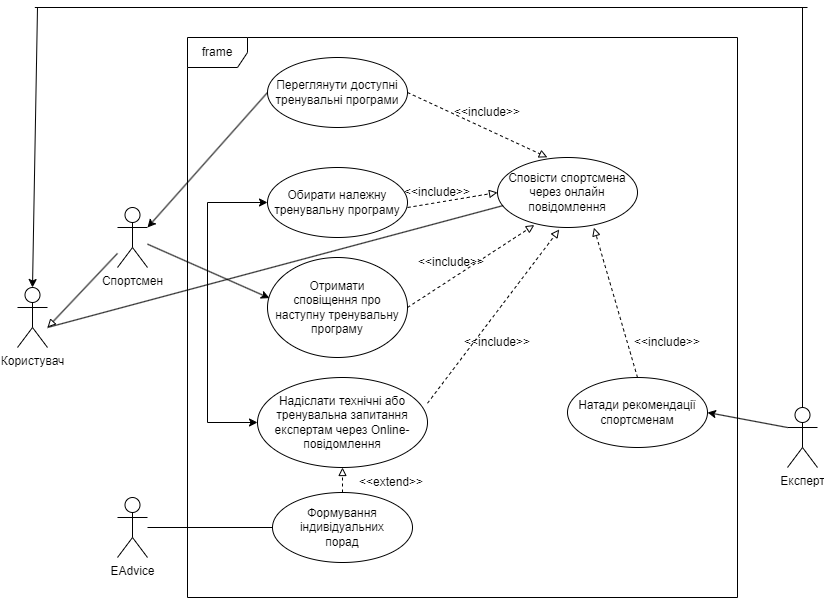

The diagram above was exported from draw.io. Its source (the exported page's mxGraphModel, read from the mxfile embedded in the PNG):
<mxGraphModel dx="1877" dy="574" grid="1" gridSize="10" guides="1" tooltips="1" connect="1" arrows="1" fold="1" page="1" pageScale="1" pageWidth="827" pageHeight="1169" math="0" shadow="0">
  <root>
    <mxCell id="WIyWlLk6GJQsqaUBKTNV-0" />
    <mxCell id="WIyWlLk6GJQsqaUBKTNV-1" parent="WIyWlLk6GJQsqaUBKTNV-0" />
    <mxCell id="HAlKXmDzrB93N0-EfDcC-2" value="frame" style="shape=umlFrame;whiteSpace=wrap;html=1;" parent="WIyWlLk6GJQsqaUBKTNV-1" vertex="1">
      <mxGeometry x="-80" y="40" width="550" height="560" as="geometry" />
    </mxCell>
    <mxCell id="CDgEzL4hjjFftfpdbn9--22" style="edgeStyle=orthogonalEdgeStyle;rounded=0;orthogonalLoop=1;jettySize=auto;html=1;exitX=0.5;exitY=0;exitDx=0;exitDy=0;exitPerimeter=0;endArrow=none;endFill=0;" parent="WIyWlLk6GJQsqaUBKTNV-1" source="HAlKXmDzrB93N0-EfDcC-0" edge="1">
      <mxGeometry relative="1" as="geometry">
        <mxPoint x="535" y="10" as="targetPoint" />
      </mxGeometry>
    </mxCell>
    <mxCell id="HAlKXmDzrB93N0-EfDcC-0" value="Експерт" style="shape=umlActor;verticalLabelPosition=bottom;verticalAlign=top;html=1;" parent="WIyWlLk6GJQsqaUBKTNV-1" vertex="1">
      <mxGeometry x="520" y="410" width="30" height="60" as="geometry" />
    </mxCell>
    <mxCell id="HAlKXmDzrB93N0-EfDcC-1" value="&lt;font style=&quot;vertical-align: inherit;&quot;&gt;&lt;font style=&quot;vertical-align: inherit;&quot;&gt;Переглянути доступні&lt;br&gt;тренувальні програми&lt;br&gt;&lt;/font&gt;&lt;/font&gt;" style="ellipse;whiteSpace=wrap;html=1;" parent="WIyWlLk6GJQsqaUBKTNV-1" vertex="1">
      <mxGeometry y="60" width="140" height="70" as="geometry" />
    </mxCell>
    <mxCell id="HAlKXmDzrB93N0-EfDcC-3" value="Обирати належну тренувальну програму" style="ellipse;whiteSpace=wrap;html=1;" parent="WIyWlLk6GJQsqaUBKTNV-1" vertex="1">
      <mxGeometry y="170" width="140" height="70" as="geometry" />
    </mxCell>
    <mxCell id="HAlKXmDzrB93N0-EfDcC-4" value="Спортсмен&lt;br&gt;" style="shape=umlActor;verticalLabelPosition=bottom;verticalAlign=top;html=1;" parent="WIyWlLk6GJQsqaUBKTNV-1" vertex="1">
      <mxGeometry x="-150" y="210" width="30" height="60" as="geometry" />
    </mxCell>
    <mxCell id="HAlKXmDzrB93N0-EfDcC-6" value="Користувач" style="shape=umlActor;verticalLabelPosition=bottom;verticalAlign=top;html=1;" parent="WIyWlLk6GJQsqaUBKTNV-1" vertex="1">
      <mxGeometry x="-250" y="290" width="30" height="60" as="geometry" />
    </mxCell>
    <mxCell id="HAlKXmDzrB93N0-EfDcC-8" value="Отримати&lt;br&gt;сповіщення про наступну тренувальну програму" style="ellipse;whiteSpace=wrap;html=1;" parent="WIyWlLk6GJQsqaUBKTNV-1" vertex="1">
      <mxGeometry y="260" width="140" height="100" as="geometry" />
    </mxCell>
    <mxCell id="CDgEzL4hjjFftfpdbn9--1" value="" style="endArrow=classic;html=1;rounded=0;exitX=0;exitY=0.5;exitDx=0;exitDy=0;entryX=1;entryY=0.3333333333333333;entryDx=0;entryDy=0;entryPerimeter=0;" parent="WIyWlLk6GJQsqaUBKTNV-1" source="HAlKXmDzrB93N0-EfDcC-1" target="HAlKXmDzrB93N0-EfDcC-4" edge="1">
      <mxGeometry width="50" height="50" relative="1" as="geometry">
        <mxPoint x="20" y="210" as="sourcePoint" />
        <mxPoint x="70" y="160" as="targetPoint" />
      </mxGeometry>
    </mxCell>
    <mxCell id="CDgEzL4hjjFftfpdbn9--2" value="&lt;font style=&quot;vertical-align: inherit;&quot;&gt;&lt;font style=&quot;vertical-align: inherit;&quot;&gt;Сповісти спортсмена через онлайн повідомлення&lt;/font&gt;&lt;/font&gt;" style="ellipse;whiteSpace=wrap;html=1;" parent="WIyWlLk6GJQsqaUBKTNV-1" vertex="1">
      <mxGeometry x="230" y="160" width="140" height="70" as="geometry" />
    </mxCell>
    <mxCell id="CDgEzL4hjjFftfpdbn9--3" value="" style="endArrow=block;dashed=1;html=1;rounded=0;exitX=1;exitY=0.5;exitDx=0;exitDy=0;entryX=0.356;entryY=-0.003;entryDx=0;entryDy=0;entryPerimeter=0;startArrow=none;startFill=0;endFill=0;" parent="WIyWlLk6GJQsqaUBKTNV-1" source="HAlKXmDzrB93N0-EfDcC-1" target="CDgEzL4hjjFftfpdbn9--2" edge="1">
      <mxGeometry width="50" height="50" relative="1" as="geometry">
        <mxPoint x="150" y="210" as="sourcePoint" />
        <mxPoint x="200" y="160" as="targetPoint" />
      </mxGeometry>
    </mxCell>
    <mxCell id="CDgEzL4hjjFftfpdbn9--4" value="Надіслати технічні або тренувальна запитання експертам через Online-повідомлення" style="ellipse;whiteSpace=wrap;html=1;" parent="WIyWlLk6GJQsqaUBKTNV-1" vertex="1">
      <mxGeometry x="-10" y="380" width="170" height="90" as="geometry" />
    </mxCell>
    <mxCell id="CDgEzL4hjjFftfpdbn9--5" value="" style="endArrow=classic;html=1;rounded=0;exitX=0;exitY=0.5;exitDx=0;exitDy=0;entryX=0;entryY=0.5;entryDx=0;entryDy=0;startArrow=classic;startFill=1;" parent="WIyWlLk6GJQsqaUBKTNV-1" source="CDgEzL4hjjFftfpdbn9--4" target="HAlKXmDzrB93N0-EfDcC-3" edge="1">
      <mxGeometry width="50" height="50" relative="1" as="geometry">
        <mxPoint y="320" as="sourcePoint" />
        <mxPoint x="50" y="270" as="targetPoint" />
        <Array as="points">
          <mxPoint x="-60" y="425" />
          <mxPoint x="-60" y="205" />
        </Array>
      </mxGeometry>
    </mxCell>
    <mxCell id="CDgEzL4hjjFftfpdbn9--7" value="" style="endArrow=classic;html=1;rounded=0;entryX=0.014;entryY=0.406;entryDx=0;entryDy=0;entryPerimeter=0;" parent="WIyWlLk6GJQsqaUBKTNV-1" source="HAlKXmDzrB93N0-EfDcC-4" target="HAlKXmDzrB93N0-EfDcC-8" edge="1">
      <mxGeometry width="50" height="50" relative="1" as="geometry">
        <mxPoint y="320" as="sourcePoint" />
        <mxPoint x="50" y="270" as="targetPoint" />
      </mxGeometry>
    </mxCell>
    <mxCell id="CDgEzL4hjjFftfpdbn9--8" value="" style="endArrow=block;dashed=1;html=1;rounded=0;entryX=0.263;entryY=0.965;entryDx=0;entryDy=0;entryPerimeter=0;exitX=1;exitY=0.5;exitDx=0;exitDy=0;startArrow=none;startFill=0;endFill=0;" parent="WIyWlLk6GJQsqaUBKTNV-1" source="HAlKXmDzrB93N0-EfDcC-8" target="CDgEzL4hjjFftfpdbn9--2" edge="1">
      <mxGeometry width="50" height="50" relative="1" as="geometry">
        <mxPoint x="140" y="320" as="sourcePoint" />
        <mxPoint x="190" y="270" as="targetPoint" />
      </mxGeometry>
    </mxCell>
    <mxCell id="CDgEzL4hjjFftfpdbn9--9" value="" style="endArrow=block;dashed=1;html=1;rounded=0;entryX=0;entryY=0.5;entryDx=0;entryDy=0;endFill=0;" parent="WIyWlLk6GJQsqaUBKTNV-1" target="CDgEzL4hjjFftfpdbn9--2" edge="1">
      <mxGeometry width="50" height="50" relative="1" as="geometry">
        <mxPoint x="140" y="210" as="sourcePoint" />
        <mxPoint x="190" y="270" as="targetPoint" />
      </mxGeometry>
    </mxCell>
    <mxCell id="CDgEzL4hjjFftfpdbn9--10" value="" style="endArrow=block;dashed=1;html=1;rounded=0;exitX=1;exitY=0.286;exitDx=0;exitDy=0;exitPerimeter=0;entryX=0.441;entryY=1.029;entryDx=0;entryDy=0;entryPerimeter=0;endFill=0;" parent="WIyWlLk6GJQsqaUBKTNV-1" source="CDgEzL4hjjFftfpdbn9--4" target="CDgEzL4hjjFftfpdbn9--2" edge="1">
      <mxGeometry width="50" height="50" relative="1" as="geometry">
        <mxPoint x="140" y="320" as="sourcePoint" />
        <mxPoint x="190" y="270" as="targetPoint" />
      </mxGeometry>
    </mxCell>
    <mxCell id="CDgEzL4hjjFftfpdbn9--11" value="&amp;lt;&amp;lt;include&amp;gt;&amp;gt;" style="text;html=1;strokeColor=none;fillColor=none;align=center;verticalAlign=middle;whiteSpace=wrap;rounded=0;" parent="WIyWlLk6GJQsqaUBKTNV-1" vertex="1">
      <mxGeometry x="190" y="100" width="60" height="30" as="geometry" />
    </mxCell>
    <mxCell id="CDgEzL4hjjFftfpdbn9--12" value="&amp;lt;&amp;lt;include&amp;gt;&amp;gt;" style="text;html=1;strokeColor=none;fillColor=none;align=center;verticalAlign=middle;whiteSpace=wrap;rounded=0;" parent="WIyWlLk6GJQsqaUBKTNV-1" vertex="1">
      <mxGeometry x="140" y="180" width="60" height="30" as="geometry" />
    </mxCell>
    <mxCell id="CDgEzL4hjjFftfpdbn9--13" value="&amp;lt;&amp;lt;include&amp;gt;&amp;gt;" style="text;html=1;strokeColor=none;fillColor=none;align=center;verticalAlign=middle;whiteSpace=wrap;rounded=0;" parent="WIyWlLk6GJQsqaUBKTNV-1" vertex="1">
      <mxGeometry x="154" y="250" width="60" height="30" as="geometry" />
    </mxCell>
    <mxCell id="CDgEzL4hjjFftfpdbn9--14" value="&amp;lt;&amp;lt;include&amp;gt;&amp;gt;" style="text;html=1;strokeColor=none;fillColor=none;align=center;verticalAlign=middle;whiteSpace=wrap;rounded=0;" parent="WIyWlLk6GJQsqaUBKTNV-1" vertex="1">
      <mxGeometry x="200" y="330" width="60" height="30" as="geometry" />
    </mxCell>
    <mxCell id="CDgEzL4hjjFftfpdbn9--15" value="Натади рекомендації&lt;br&gt;спортсменам" style="ellipse;whiteSpace=wrap;html=1;" parent="WIyWlLk6GJQsqaUBKTNV-1" vertex="1">
      <mxGeometry x="300" y="380" width="140" height="70" as="geometry" />
    </mxCell>
    <mxCell id="CDgEzL4hjjFftfpdbn9--16" value="" style="endArrow=block;dashed=1;html=1;rounded=0;exitX=0.5;exitY=0;exitDx=0;exitDy=0;entryX=0.689;entryY=1.003;entryDx=0;entryDy=0;entryPerimeter=0;endFill=0;" parent="WIyWlLk6GJQsqaUBKTNV-1" source="CDgEzL4hjjFftfpdbn9--15" target="CDgEzL4hjjFftfpdbn9--2" edge="1">
      <mxGeometry width="50" height="50" relative="1" as="geometry">
        <mxPoint x="420" y="340" as="sourcePoint" />
        <mxPoint x="470" y="290" as="targetPoint" />
      </mxGeometry>
    </mxCell>
    <mxCell id="CDgEzL4hjjFftfpdbn9--17" value="&amp;lt;&amp;lt;include&amp;gt;&amp;gt;" style="text;html=1;strokeColor=none;fillColor=none;align=center;verticalAlign=middle;whiteSpace=wrap;rounded=0;" parent="WIyWlLk6GJQsqaUBKTNV-1" vertex="1">
      <mxGeometry x="370" y="330" width="60" height="30" as="geometry" />
    </mxCell>
    <mxCell id="CDgEzL4hjjFftfpdbn9--18" value="" style="endArrow=classic;html=1;rounded=0;exitX=0;exitY=0.3333333333333333;exitDx=0;exitDy=0;exitPerimeter=0;entryX=1;entryY=0.5;entryDx=0;entryDy=0;" parent="WIyWlLk6GJQsqaUBKTNV-1" source="HAlKXmDzrB93N0-EfDcC-0" target="CDgEzL4hjjFftfpdbn9--15" edge="1">
      <mxGeometry width="50" height="50" relative="1" as="geometry">
        <mxPoint x="430" y="340" as="sourcePoint" />
        <mxPoint x="480" y="290" as="targetPoint" />
      </mxGeometry>
    </mxCell>
    <mxCell id="CDgEzL4hjjFftfpdbn9--21" value="" style="endArrow=none;html=1;rounded=0;startArrow=block;startFill=0;" parent="WIyWlLk6GJQsqaUBKTNV-1" target="HAlKXmDzrB93N0-EfDcC-4" edge="1">
      <mxGeometry width="50" height="50" relative="1" as="geometry">
        <mxPoint x="-220" y="330" as="sourcePoint" />
        <mxPoint x="-180" y="290" as="targetPoint" />
      </mxGeometry>
    </mxCell>
    <mxCell id="CDgEzL4hjjFftfpdbn9--23" value="" style="endArrow=classic;html=1;rounded=0;entryX=0.5;entryY=0;entryDx=0;entryDy=0;entryPerimeter=0;" parent="WIyWlLk6GJQsqaUBKTNV-1" target="HAlKXmDzrB93N0-EfDcC-6" edge="1">
      <mxGeometry width="50" height="50" relative="1" as="geometry">
        <mxPoint x="-230" y="10" as="sourcePoint" />
        <mxPoint x="-180" y="90" as="targetPoint" />
      </mxGeometry>
    </mxCell>
    <mxCell id="CDgEzL4hjjFftfpdbn9--24" value="" style="endArrow=none;html=1;rounded=0;" parent="WIyWlLk6GJQsqaUBKTNV-1" edge="1">
      <mxGeometry width="50" height="50" relative="1" as="geometry">
        <mxPoint x="-232.6666259765625" y="10" as="sourcePoint" />
        <mxPoint x="540" y="10" as="targetPoint" />
      </mxGeometry>
    </mxCell>
    <mxCell id="CDgEzL4hjjFftfpdbn9--25" value="EAdvice" style="shape=umlActor;verticalLabelPosition=bottom;verticalAlign=top;html=1;" parent="WIyWlLk6GJQsqaUBKTNV-1" vertex="1">
      <mxGeometry x="-150" y="500" width="30" height="60" as="geometry" />
    </mxCell>
    <mxCell id="CDgEzL4hjjFftfpdbn9--28" value="Формування індивідуальних&lt;br&gt;порад" style="ellipse;whiteSpace=wrap;html=1;" parent="WIyWlLk6GJQsqaUBKTNV-1" vertex="1">
      <mxGeometry x="5" y="495" width="140" height="70" as="geometry" />
    </mxCell>
    <mxCell id="CDgEzL4hjjFftfpdbn9--29" value="" style="endArrow=none;html=1;rounded=0;entryX=0;entryY=0.5;entryDx=0;entryDy=0;" parent="WIyWlLk6GJQsqaUBKTNV-1" source="CDgEzL4hjjFftfpdbn9--25" target="CDgEzL4hjjFftfpdbn9--28" edge="1">
      <mxGeometry width="50" height="50" relative="1" as="geometry">
        <mxPoint x="-120" y="540" as="sourcePoint" />
        <mxPoint x="20" y="530" as="targetPoint" />
      </mxGeometry>
    </mxCell>
    <mxCell id="CDgEzL4hjjFftfpdbn9--30" value="" style="endArrow=block;dashed=1;html=1;rounded=0;exitX=0.5;exitY=0;exitDx=0;exitDy=0;entryX=0.5;entryY=1;entryDx=0;entryDy=0;startArrow=none;startFill=0;endFill=0;" parent="WIyWlLk6GJQsqaUBKTNV-1" source="CDgEzL4hjjFftfpdbn9--28" target="CDgEzL4hjjFftfpdbn9--4" edge="1">
      <mxGeometry width="50" height="50" relative="1" as="geometry">
        <mxPoint x="-30" y="470" as="sourcePoint" />
        <mxPoint x="20" y="420" as="targetPoint" />
      </mxGeometry>
    </mxCell>
    <mxCell id="CDgEzL4hjjFftfpdbn9--31" value="&amp;lt;&amp;lt;extend&amp;gt;&amp;gt;" style="text;html=1;strokeColor=none;fillColor=none;align=center;verticalAlign=middle;whiteSpace=wrap;rounded=0;" parent="WIyWlLk6GJQsqaUBKTNV-1" vertex="1">
      <mxGeometry x="94" y="470" width="60" height="30" as="geometry" />
    </mxCell>
    <mxCell id="CDgEzL4hjjFftfpdbn9--32" value="" style="endArrow=none;html=1;rounded=0;entryX=0.04;entryY=0.687;entryDx=0;entryDy=0;entryPerimeter=0;" parent="WIyWlLk6GJQsqaUBKTNV-1" target="CDgEzL4hjjFftfpdbn9--2" edge="1">
      <mxGeometry width="50" height="50" relative="1" as="geometry">
        <mxPoint x="-220" y="330" as="sourcePoint" />
        <mxPoint x="330" y="320" as="targetPoint" />
      </mxGeometry>
    </mxCell>
  </root>
</mxGraphModel>